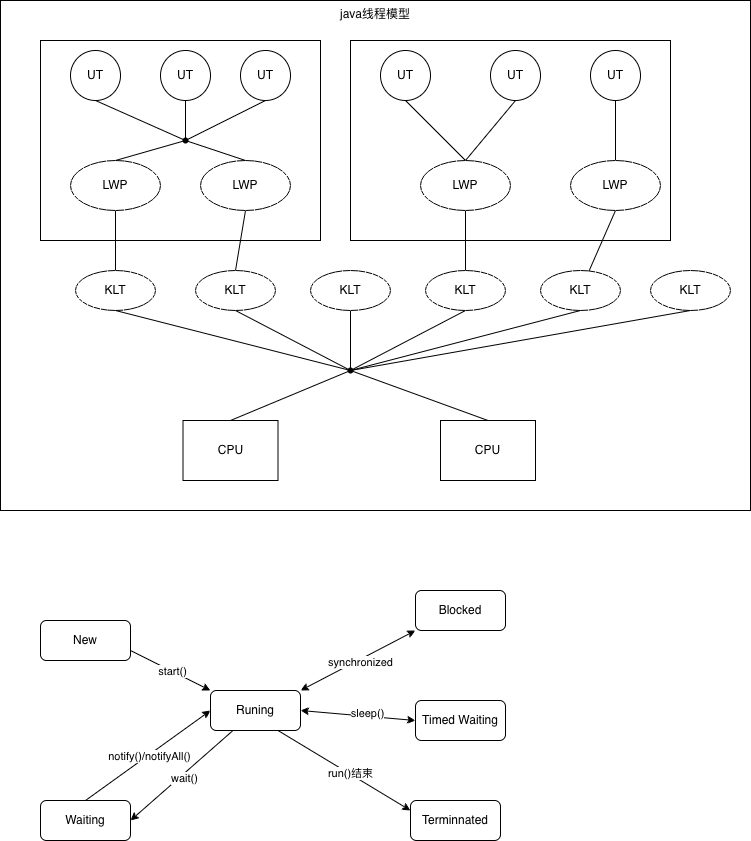

The diagram above was exported from draw.io. Its source (the exported page's mxGraphModel, read from the mxfile embedded in the PNG):
<mxGraphModel dx="946" dy="610" grid="1" gridSize="10" guides="1" tooltips="1" connect="1" arrows="1" fold="1" page="1" pageScale="1" pageWidth="827" pageHeight="1169" math="0" shadow="0">
  <root>
    <mxCell id="0" />
    <mxCell id="1" parent="0" />
    <mxCell id="jgx9EekDteF-NmVg03ZB-50" parent="1" style="rounded=0;whiteSpace=wrap;html=1;verticalAlign=top;" value="java线程模型" vertex="1">
      <mxGeometry height="510" width="750" x="70" y="50" as="geometry" />
    </mxCell>
    <mxCell id="jgx9EekDteF-NmVg03ZB-49" parent="1" style="rounded=0;whiteSpace=wrap;html=1;" value="" vertex="1">
      <mxGeometry height="200" width="320" x="420" y="90" as="geometry" />
    </mxCell>
    <mxCell id="jgx9EekDteF-NmVg03ZB-48" parent="1" style="rounded=0;whiteSpace=wrap;html=1;" value="" vertex="1">
      <mxGeometry height="200" width="280" x="110" y="90" as="geometry" />
    </mxCell>
    <mxCell id="jgx9EekDteF-NmVg03ZB-11" edge="1" parent="1" source="jgx9EekDteF-NmVg03ZB-1" style="rounded=0;orthogonalLoop=1;jettySize=auto;html=1;exitX=0.5;exitY=1;exitDx=0;exitDy=0;entryX=0.275;entryY=0.4;entryDx=0;entryDy=0;endArrow=none;endFill=0;entryPerimeter=0;" target="jgx9EekDteF-NmVg03ZB-29">
      <mxGeometry relative="1" as="geometry" />
    </mxCell>
    <mxCell id="jgx9EekDteF-NmVg03ZB-1" parent="1" style="ellipse;whiteSpace=wrap;html=1;aspect=fixed;" value="UT" vertex="1">
      <mxGeometry height="50" width="50" x="140" y="100" as="geometry" />
    </mxCell>
    <mxCell id="jgx9EekDteF-NmVg03ZB-2" parent="1" style="ellipse;whiteSpace=wrap;html=1;aspect=fixed;" value="UT" vertex="1">
      <mxGeometry height="50" width="50" x="230" y="100" as="geometry" />
    </mxCell>
    <mxCell id="jgx9EekDteF-NmVg03ZB-3" parent="1" style="ellipse;whiteSpace=wrap;html=1;aspect=fixed;" value="UT" vertex="1">
      <mxGeometry height="50" width="50" x="310" y="100" as="geometry" />
    </mxCell>
    <mxCell id="jgx9EekDteF-NmVg03ZB-34" edge="1" parent="1" source="jgx9EekDteF-NmVg03ZB-4" style="rounded=0;orthogonalLoop=1;jettySize=auto;html=1;exitX=0.5;exitY=1;exitDx=0;exitDy=0;entryX=0.5;entryY=0;entryDx=0;entryDy=0;endArrow=none;endFill=0;" target="jgx9EekDteF-NmVg03ZB-9">
      <mxGeometry relative="1" as="geometry" />
    </mxCell>
    <mxCell id="jgx9EekDteF-NmVg03ZB-4" parent="1" style="ellipse;whiteSpace=wrap;html=1;aspect=fixed;" value="UT" vertex="1">
      <mxGeometry height="50" width="50" x="450" y="100" as="geometry" />
    </mxCell>
    <mxCell id="jgx9EekDteF-NmVg03ZB-35" edge="1" parent="1" source="jgx9EekDteF-NmVg03ZB-5" style="rounded=0;orthogonalLoop=1;jettySize=auto;html=1;exitX=0.5;exitY=1;exitDx=0;exitDy=0;entryX=0.5;entryY=0;entryDx=0;entryDy=0;endArrow=none;endFill=0;" target="jgx9EekDteF-NmVg03ZB-9">
      <mxGeometry relative="1" as="geometry">
        <mxPoint x="560" y="190" as="targetPoint" />
      </mxGeometry>
    </mxCell>
    <mxCell id="jgx9EekDteF-NmVg03ZB-5" parent="1" style="ellipse;whiteSpace=wrap;html=1;aspect=fixed;" value="UT" vertex="1">
      <mxGeometry height="50" width="50" x="560" y="100" as="geometry" />
    </mxCell>
    <mxCell id="jgx9EekDteF-NmVg03ZB-36" edge="1" parent="1" source="jgx9EekDteF-NmVg03ZB-6" style="rounded=0;orthogonalLoop=1;jettySize=auto;html=1;exitX=0.5;exitY=1;exitDx=0;exitDy=0;endArrow=none;endFill=0;" target="jgx9EekDteF-NmVg03ZB-10">
      <mxGeometry relative="1" as="geometry" />
    </mxCell>
    <mxCell id="jgx9EekDteF-NmVg03ZB-6" parent="1" style="ellipse;whiteSpace=wrap;html=1;aspect=fixed;" value="UT" vertex="1">
      <mxGeometry height="50" width="50" x="660" y="100" as="geometry" />
    </mxCell>
    <mxCell id="jgx9EekDteF-NmVg03ZB-43" edge="1" parent="1" source="jgx9EekDteF-NmVg03ZB-7" style="rounded=0;orthogonalLoop=1;jettySize=auto;html=1;exitX=0.5;exitY=1;exitDx=0;exitDy=0;entryX=0.5;entryY=0;entryDx=0;entryDy=0;endArrow=none;endFill=0;" target="jgx9EekDteF-NmVg03ZB-12">
      <mxGeometry relative="1" as="geometry" />
    </mxCell>
    <mxCell id="jgx9EekDteF-NmVg03ZB-7" parent="1" style="ellipse;whiteSpace=wrap;html=1;" value="LWP" vertex="1">
      <mxGeometry height="50" width="90" x="140" y="210" as="geometry" />
    </mxCell>
    <mxCell id="jgx9EekDteF-NmVg03ZB-44" edge="1" parent="1" source="jgx9EekDteF-NmVg03ZB-8" style="rounded=0;orthogonalLoop=1;jettySize=auto;html=1;exitX=0.5;exitY=1;exitDx=0;exitDy=0;entryX=0.5;entryY=0;entryDx=0;entryDy=0;endArrow=none;endFill=0;" target="jgx9EekDteF-NmVg03ZB-13">
      <mxGeometry relative="1" as="geometry" />
    </mxCell>
    <mxCell id="jgx9EekDteF-NmVg03ZB-8" parent="1" style="ellipse;whiteSpace=wrap;html=1;" value="LWP" vertex="1">
      <mxGeometry height="50" width="90" x="270" y="210" as="geometry" />
    </mxCell>
    <mxCell id="jgx9EekDteF-NmVg03ZB-45" edge="1" parent="1" source="jgx9EekDteF-NmVg03ZB-9" style="rounded=0;orthogonalLoop=1;jettySize=auto;html=1;exitX=0.5;exitY=1;exitDx=0;exitDy=0;entryX=0.5;entryY=0;entryDx=0;entryDy=0;endArrow=none;endFill=0;" target="jgx9EekDteF-NmVg03ZB-15">
      <mxGeometry relative="1" as="geometry" />
    </mxCell>
    <mxCell id="jgx9EekDteF-NmVg03ZB-9" parent="1" style="ellipse;whiteSpace=wrap;html=1;" value="LWP" vertex="1">
      <mxGeometry height="50" width="90" x="490" y="210" as="geometry" />
    </mxCell>
    <mxCell id="jgx9EekDteF-NmVg03ZB-46" edge="1" parent="1" source="jgx9EekDteF-NmVg03ZB-10" style="rounded=0;orthogonalLoop=1;jettySize=auto;html=1;exitX=0.5;exitY=1;exitDx=0;exitDy=0;endArrow=none;endFill=0;" target="jgx9EekDteF-NmVg03ZB-16">
      <mxGeometry relative="1" as="geometry" />
    </mxCell>
    <mxCell id="jgx9EekDteF-NmVg03ZB-10" parent="1" style="ellipse;whiteSpace=wrap;html=1;" value="LWP" vertex="1">
      <mxGeometry height="50" width="90" x="640" y="210" as="geometry" />
    </mxCell>
    <mxCell id="jgx9EekDteF-NmVg03ZB-12" parent="1" style="ellipse;whiteSpace=wrap;html=1;" value="KLT" vertex="1">
      <mxGeometry height="40" width="80" x="145" y="320" as="geometry" />
    </mxCell>
    <mxCell id="jgx9EekDteF-NmVg03ZB-13" parent="1" style="ellipse;whiteSpace=wrap;html=1;" value="KLT" vertex="1">
      <mxGeometry height="40" width="80" x="265" y="320" as="geometry" />
    </mxCell>
    <mxCell id="jgx9EekDteF-NmVg03ZB-39" edge="1" parent="1" source="jgx9EekDteF-NmVg03ZB-14" style="rounded=0;orthogonalLoop=1;jettySize=auto;html=1;exitX=0.5;exitY=1;exitDx=0;exitDy=0;endArrow=none;endFill=0;">
      <mxGeometry relative="1" as="geometry">
        <mxPoint x="420" y="420" as="targetPoint" />
      </mxGeometry>
    </mxCell>
    <mxCell id="jgx9EekDteF-NmVg03ZB-14" parent="1" style="ellipse;whiteSpace=wrap;html=1;" value="KLT" vertex="1">
      <mxGeometry height="40" width="80" x="380" y="320" as="geometry" />
    </mxCell>
    <mxCell id="jgx9EekDteF-NmVg03ZB-40" edge="1" parent="1" source="jgx9EekDteF-NmVg03ZB-15" style="rounded=0;orthogonalLoop=1;jettySize=auto;html=1;exitX=0.5;exitY=1;exitDx=0;exitDy=0;entryX=0.8;entryY=0.35;entryDx=0;entryDy=0;entryPerimeter=0;endArrow=none;endFill=0;" target="jgx9EekDteF-NmVg03ZB-21">
      <mxGeometry relative="1" as="geometry">
        <mxPoint x="470" y="400" as="targetPoint" />
      </mxGeometry>
    </mxCell>
    <mxCell id="jgx9EekDteF-NmVg03ZB-15" parent="1" style="ellipse;whiteSpace=wrap;html=1;" value="KLT" vertex="1">
      <mxGeometry height="40" width="80" x="495" y="320" as="geometry" />
    </mxCell>
    <mxCell id="jgx9EekDteF-NmVg03ZB-16" parent="1" style="ellipse;whiteSpace=wrap;html=1;" value="KLT" vertex="1">
      <mxGeometry height="40" width="80" x="610" y="320" as="geometry" />
    </mxCell>
    <mxCell id="jgx9EekDteF-NmVg03ZB-17" parent="1" style="ellipse;whiteSpace=wrap;html=1;" value="KLT" vertex="1">
      <mxGeometry height="40" width="80" x="720" y="320" as="geometry" />
    </mxCell>
    <mxCell id="jgx9EekDteF-NmVg03ZB-20" edge="1" parent="1" source="jgx9EekDteF-NmVg03ZB-21" style="rounded=0;orthogonalLoop=1;jettySize=auto;html=1;exitDx=0;exitDy=0;">
      <mxGeometry relative="1" as="geometry">
        <mxPoint x="420" y="420" as="targetPoint" />
      </mxGeometry>
    </mxCell>
    <mxCell id="jgx9EekDteF-NmVg03ZB-18" parent="1" style="rounded=0;whiteSpace=wrap;html=1;" value="CPU" vertex="1">
      <mxGeometry height="60" width="95" x="252.5" y="470" as="geometry" />
    </mxCell>
    <mxCell id="jgx9EekDteF-NmVg03ZB-19" parent="1" style="rounded=0;whiteSpace=wrap;html=1;" value="CPU" vertex="1">
      <mxGeometry height="60" width="95" x="510" y="470" as="geometry" />
    </mxCell>
    <mxCell id="jgx9EekDteF-NmVg03ZB-22" edge="1" parent="1" source="jgx9EekDteF-NmVg03ZB-18" style="rounded=0;orthogonalLoop=1;jettySize=auto;html=1;exitX=0.5;exitY=0;exitDx=0;exitDy=0;endArrow=none;endFill=0;" target="jgx9EekDteF-NmVg03ZB-21" value="">
      <mxGeometry relative="1" as="geometry">
        <mxPoint x="300" y="470" as="sourcePoint" />
        <mxPoint x="420" y="420" as="targetPoint" />
      </mxGeometry>
    </mxCell>
    <mxCell id="jgx9EekDteF-NmVg03ZB-21" parent="1" style="shape=waypoint;sketch=0;size=6;pointerEvents=1;points=[];fillColor=none;resizable=0;rotatable=0;perimeter=centerPerimeter;snapToPoint=1;" value="" vertex="1">
      <mxGeometry height="20" width="20" x="410" y="410" as="geometry" />
    </mxCell>
    <mxCell id="jgx9EekDteF-NmVg03ZB-23" edge="1" parent="1" source="jgx9EekDteF-NmVg03ZB-19" style="rounded=0;orthogonalLoop=1;jettySize=auto;html=1;exitX=0.5;exitY=0;exitDx=0;exitDy=0;entryX=0.95;entryY=0.85;entryDx=0;entryDy=0;entryPerimeter=0;endArrow=none;endFill=0;" target="jgx9EekDteF-NmVg03ZB-21">
      <mxGeometry relative="1" as="geometry" />
    </mxCell>
    <mxCell id="jgx9EekDteF-NmVg03ZB-29" parent="1" style="shape=waypoint;sketch=0;size=6;pointerEvents=1;points=[];fillColor=none;resizable=0;rotatable=0;perimeter=centerPerimeter;snapToPoint=1;" value="" vertex="1">
      <mxGeometry height="20" width="20" x="245" y="180" as="geometry" />
    </mxCell>
    <mxCell id="jgx9EekDteF-NmVg03ZB-30" edge="1" parent="1" source="jgx9EekDteF-NmVg03ZB-2" style="rounded=0;orthogonalLoop=1;jettySize=auto;html=1;exitX=0.5;exitY=1;exitDx=0;exitDy=0;entryX=0.725;entryY=0.65;entryDx=0;entryDy=0;entryPerimeter=0;endArrow=none;endFill=0;" target="jgx9EekDteF-NmVg03ZB-29">
      <mxGeometry relative="1" as="geometry" />
    </mxCell>
    <mxCell id="jgx9EekDteF-NmVg03ZB-31" edge="1" parent="1" source="jgx9EekDteF-NmVg03ZB-3" style="rounded=0;orthogonalLoop=1;jettySize=auto;html=1;exitX=0.5;exitY=1;exitDx=0;exitDy=0;entryX=0.825;entryY=0.6;entryDx=0;entryDy=0;entryPerimeter=0;endArrow=none;endFill=0;" target="jgx9EekDteF-NmVg03ZB-29">
      <mxGeometry relative="1" as="geometry" />
    </mxCell>
    <mxCell id="jgx9EekDteF-NmVg03ZB-32" edge="1" parent="1" source="jgx9EekDteF-NmVg03ZB-7" style="rounded=0;orthogonalLoop=1;jettySize=auto;html=1;exitX=0.5;exitY=0;exitDx=0;exitDy=0;entryX=0.25;entryY=0.8;entryDx=0;entryDy=0;entryPerimeter=0;endArrow=none;endFill=0;" target="jgx9EekDteF-NmVg03ZB-29">
      <mxGeometry relative="1" as="geometry" />
    </mxCell>
    <mxCell id="jgx9EekDteF-NmVg03ZB-33" edge="1" parent="1" source="jgx9EekDteF-NmVg03ZB-8" style="rounded=0;orthogonalLoop=1;jettySize=auto;html=1;exitX=0.5;exitY=0;exitDx=0;exitDy=0;entryX=0.75;entryY=0.7;entryDx=0;entryDy=0;entryPerimeter=0;endArrow=none;endFill=0;" target="jgx9EekDteF-NmVg03ZB-29">
      <mxGeometry relative="1" as="geometry" />
    </mxCell>
    <mxCell id="jgx9EekDteF-NmVg03ZB-37" edge="1" parent="1" source="jgx9EekDteF-NmVg03ZB-12" style="rounded=0;orthogonalLoop=1;jettySize=auto;html=1;exitX=0.5;exitY=1;exitDx=0;exitDy=0;entryX=0.2;entryY=0.9;entryDx=0;entryDy=0;entryPerimeter=0;endArrow=none;endFill=0;" target="jgx9EekDteF-NmVg03ZB-21">
      <mxGeometry relative="1" as="geometry" />
    </mxCell>
    <mxCell id="jgx9EekDteF-NmVg03ZB-38" edge="1" parent="1" source="jgx9EekDteF-NmVg03ZB-13" style="rounded=0;orthogonalLoop=1;jettySize=auto;html=1;exitX=0.5;exitY=1;exitDx=0;exitDy=0;entryX=0.25;entryY=0.5;entryDx=0;entryDy=0;entryPerimeter=0;endArrow=none;endFill=0;" target="jgx9EekDteF-NmVg03ZB-21">
      <mxGeometry relative="1" as="geometry" />
    </mxCell>
    <mxCell id="jgx9EekDteF-NmVg03ZB-41" edge="1" parent="1" source="jgx9EekDteF-NmVg03ZB-16" style="rounded=0;orthogonalLoop=1;jettySize=auto;html=1;exitX=0.5;exitY=1;exitDx=0;exitDy=0;entryX=0.8;entryY=-0.1;entryDx=0;entryDy=0;entryPerimeter=0;endArrow=none;endFill=0;" target="jgx9EekDteF-NmVg03ZB-21">
      <mxGeometry relative="1" as="geometry" />
    </mxCell>
    <mxCell id="jgx9EekDteF-NmVg03ZB-42" edge="1" parent="1" source="jgx9EekDteF-NmVg03ZB-17" style="rounded=0;orthogonalLoop=1;jettySize=auto;html=1;exitX=0.5;exitY=1;exitDx=0;exitDy=0;entryX=0.65;entryY=0.85;entryDx=0;entryDy=0;entryPerimeter=0;endArrow=none;endFill=0;" target="jgx9EekDteF-NmVg03ZB-21">
      <mxGeometry relative="1" as="geometry" />
    </mxCell>
    <mxCell id="jgx9EekDteF-NmVg03ZB-57" edge="1" parent="1" source="jgx9EekDteF-NmVg03ZB-51" style="rounded=0;orthogonalLoop=1;jettySize=auto;html=1;exitX=1;exitY=0.75;exitDx=0;exitDy=0;entryX=0;entryY=0;entryDx=0;entryDy=0;" target="jgx9EekDteF-NmVg03ZB-53">
      <mxGeometry relative="1" as="geometry" />
    </mxCell>
    <mxCell id="jgx9EekDteF-NmVg03ZB-58" connectable="0" parent="jgx9EekDteF-NmVg03ZB-57" style="edgeLabel;html=1;align=center;verticalAlign=middle;resizable=0;points=[];" value="start()" vertex="1">
      <mxGeometry relative="1" x="0.0235" as="geometry">
        <mxPoint as="offset" />
      </mxGeometry>
    </mxCell>
    <mxCell id="jgx9EekDteF-NmVg03ZB-51" parent="1" style="rounded=1;whiteSpace=wrap;html=1;" value="New" vertex="1">
      <mxGeometry height="40" width="90" x="110" y="670" as="geometry" />
    </mxCell>
    <mxCell id="jgx9EekDteF-NmVg03ZB-63" edge="1" parent="1" source="jgx9EekDteF-NmVg03ZB-52" style="rounded=0;orthogonalLoop=1;jettySize=auto;html=1;exitX=0.5;exitY=0;exitDx=0;exitDy=0;entryX=0;entryY=0.5;entryDx=0;entryDy=0;startArrow=none;startFill=0;" target="jgx9EekDteF-NmVg03ZB-53">
      <mxGeometry relative="1" as="geometry" />
    </mxCell>
    <mxCell id="jgx9EekDteF-NmVg03ZB-67" connectable="0" parent="jgx9EekDteF-NmVg03ZB-63" style="edgeLabel;html=1;align=center;verticalAlign=middle;resizable=0;points=[];" value="notify()/notifyAll()" vertex="1">
      <mxGeometry relative="1" x="0.008" y="-1" as="geometry">
        <mxPoint as="offset" />
      </mxGeometry>
    </mxCell>
    <mxCell id="jgx9EekDteF-NmVg03ZB-52" parent="1" style="rounded=1;whiteSpace=wrap;html=1;" value="Waiting" vertex="1">
      <mxGeometry height="40" width="90" x="110" y="850" as="geometry" />
    </mxCell>
    <mxCell id="jgx9EekDteF-NmVg03ZB-59" edge="1" parent="1" source="jgx9EekDteF-NmVg03ZB-53" style="rounded=0;orthogonalLoop=1;jettySize=auto;html=1;exitX=1;exitY=0;exitDx=0;exitDy=0;entryX=0;entryY=1;entryDx=0;entryDy=0;startArrow=classic;startFill=1;" target="jgx9EekDteF-NmVg03ZB-54">
      <mxGeometry relative="1" as="geometry" />
    </mxCell>
    <mxCell id="jgx9EekDteF-NmVg03ZB-61" connectable="0" parent="jgx9EekDteF-NmVg03ZB-59" style="edgeLabel;html=1;align=center;verticalAlign=middle;resizable=0;points=[];" value="synchronized" vertex="1">
      <mxGeometry relative="1" x="0.0134" y="-2" as="geometry">
        <mxPoint as="offset" />
      </mxGeometry>
    </mxCell>
    <mxCell id="jgx9EekDteF-NmVg03ZB-62" edge="1" parent="1" source="jgx9EekDteF-NmVg03ZB-53" style="rounded=0;orthogonalLoop=1;jettySize=auto;html=1;exitX=1;exitY=0.5;exitDx=0;exitDy=0;entryX=0;entryY=0.5;entryDx=0;entryDy=0;startArrow=classic;startFill=1;" target="jgx9EekDteF-NmVg03ZB-55">
      <mxGeometry relative="1" as="geometry" />
    </mxCell>
    <mxCell id="jgx9EekDteF-NmVg03ZB-65" connectable="0" parent="jgx9EekDteF-NmVg03ZB-62" style="edgeLabel;html=1;align=center;verticalAlign=middle;resizable=0;points=[];" value="sleep()" vertex="1">
      <mxGeometry relative="1" x="0.1437" y="3" as="geometry">
        <mxPoint as="offset" />
      </mxGeometry>
    </mxCell>
    <mxCell id="jgx9EekDteF-NmVg03ZB-64" edge="1" parent="1" source="jgx9EekDteF-NmVg03ZB-53" style="rounded=0;orthogonalLoop=1;jettySize=auto;html=1;exitX=0.75;exitY=1;exitDx=0;exitDy=0;entryX=0;entryY=0.25;entryDx=0;entryDy=0;" target="jgx9EekDteF-NmVg03ZB-56">
      <mxGeometry relative="1" as="geometry" />
    </mxCell>
    <mxCell id="jgx9EekDteF-NmVg03ZB-66" connectable="0" parent="jgx9EekDteF-NmVg03ZB-64" style="edgeLabel;html=1;align=center;verticalAlign=middle;resizable=0;points=[];" value="run()结束" vertex="1">
      <mxGeometry relative="1" x="0.0878" y="1" as="geometry">
        <mxPoint as="offset" />
      </mxGeometry>
    </mxCell>
    <mxCell id="jgx9EekDteF-NmVg03ZB-68" edge="1" parent="1" source="jgx9EekDteF-NmVg03ZB-53" style="rounded=0;orthogonalLoop=1;jettySize=auto;html=1;exitX=0.25;exitY=1;exitDx=0;exitDy=0;entryX=1;entryY=0.5;entryDx=0;entryDy=0;" target="jgx9EekDteF-NmVg03ZB-52">
      <mxGeometry relative="1" as="geometry" />
    </mxCell>
    <mxCell id="jgx9EekDteF-NmVg03ZB-69" connectable="0" parent="jgx9EekDteF-NmVg03ZB-68" style="edgeLabel;html=1;align=center;verticalAlign=middle;resizable=0;points=[];" value="wait()" vertex="1">
      <mxGeometry relative="1" x="-0.0075" y="3" as="geometry">
        <mxPoint as="offset" />
      </mxGeometry>
    </mxCell>
    <mxCell id="jgx9EekDteF-NmVg03ZB-53" parent="1" style="rounded=1;whiteSpace=wrap;html=1;" value="Runing" vertex="1">
      <mxGeometry height="40" width="90" x="280" y="740" as="geometry" />
    </mxCell>
    <mxCell id="jgx9EekDteF-NmVg03ZB-54" parent="1" style="rounded=1;whiteSpace=wrap;html=1;" value="Blocked" vertex="1">
      <mxGeometry height="40" width="90" x="485" y="640" as="geometry" />
    </mxCell>
    <mxCell id="jgx9EekDteF-NmVg03ZB-55" parent="1" style="rounded=1;whiteSpace=wrap;html=1;" value="Timed Waiting" vertex="1">
      <mxGeometry height="40" width="90" x="485" y="750" as="geometry" />
    </mxCell>
    <mxCell id="jgx9EekDteF-NmVg03ZB-56" parent="1" style="rounded=1;whiteSpace=wrap;html=1;" value="Terminnated" vertex="1">
      <mxGeometry height="40" width="90" x="480" y="850" as="geometry" />
    </mxCell>
  </root>
</mxGraphModel>